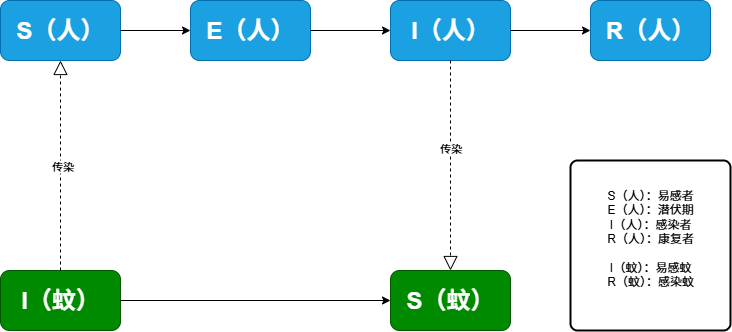

The diagram above was exported from draw.io. Its source (the exported page's mxGraphModel, read from the mxfile embedded in the PNG):
<mxGraphModel dx="1042" dy="527" grid="1" gridSize="10" guides="1" tooltips="1" connect="1" arrows="1" fold="1" page="1" pageScale="1" pageWidth="827" pageHeight="1169" math="0" shadow="0">
  <root>
    <mxCell id="0" />
    <mxCell id="1" parent="0" />
    <mxCell id="rYZNOC_j_1DlZ-uzs8_z-4" value="&lt;b&gt;&lt;font style=&quot;font-size: 24px;&quot;&gt;S（人）&lt;/font&gt;&lt;/b&gt;" style="rounded=1;whiteSpace=wrap;html=1;fillColor=#1ba1e2;fontColor=#ffffff;strokeColor=#006EAF;" vertex="1" parent="1">
      <mxGeometry x="50" y="60" width="120" height="60" as="geometry" />
    </mxCell>
    <mxCell id="rYZNOC_j_1DlZ-uzs8_z-8" value="&lt;b&gt;&lt;font style=&quot;font-size: 24px;&quot;&gt;E（人）&lt;/font&gt;&lt;/b&gt;" style="rounded=1;whiteSpace=wrap;html=1;fillColor=#1ba1e2;fontColor=#ffffff;strokeColor=#006EAF;" vertex="1" parent="1">
      <mxGeometry x="240" y="60" width="120" height="60" as="geometry" />
    </mxCell>
    <mxCell id="rYZNOC_j_1DlZ-uzs8_z-9" value="&lt;b&gt;&lt;font style=&quot;font-size: 24px;&quot;&gt;I（人）&lt;/font&gt;&lt;/b&gt;" style="rounded=1;whiteSpace=wrap;html=1;fillColor=#1ba1e2;fontColor=#ffffff;strokeColor=#006EAF;" vertex="1" parent="1">
      <mxGeometry x="440" y="60" width="120" height="60" as="geometry" />
    </mxCell>
    <mxCell id="rYZNOC_j_1DlZ-uzs8_z-10" value="&lt;b&gt;&lt;font style=&quot;font-size: 24px;&quot;&gt;R（人）&lt;/font&gt;&lt;/b&gt;" style="rounded=1;whiteSpace=wrap;html=1;fillColor=#1ba1e2;fontColor=#ffffff;strokeColor=#006EAF;" vertex="1" parent="1">
      <mxGeometry x="640" y="60" width="120" height="60" as="geometry" />
    </mxCell>
    <mxCell id="rYZNOC_j_1DlZ-uzs8_z-11" value="" style="endArrow=classic;html=1;rounded=0;exitX=1;exitY=0.5;exitDx=0;exitDy=0;entryX=0;entryY=0.5;entryDx=0;entryDy=0;" edge="1" parent="1" source="rYZNOC_j_1DlZ-uzs8_z-4" target="rYZNOC_j_1DlZ-uzs8_z-8">
      <mxGeometry width="50" height="50" relative="1" as="geometry">
        <mxPoint x="390" y="300" as="sourcePoint" />
        <mxPoint x="440" y="250" as="targetPoint" />
      </mxGeometry>
    </mxCell>
    <mxCell id="rYZNOC_j_1DlZ-uzs8_z-12" value="" style="endArrow=classic;html=1;rounded=0;entryX=0;entryY=0.5;entryDx=0;entryDy=0;exitX=1;exitY=0.5;exitDx=0;exitDy=0;" edge="1" parent="1" source="rYZNOC_j_1DlZ-uzs8_z-8" target="rYZNOC_j_1DlZ-uzs8_z-9">
      <mxGeometry width="50" height="50" relative="1" as="geometry">
        <mxPoint x="370" y="90" as="sourcePoint" />
        <mxPoint x="440" y="250" as="targetPoint" />
      </mxGeometry>
    </mxCell>
    <mxCell id="rYZNOC_j_1DlZ-uzs8_z-13" value="" style="endArrow=classic;html=1;rounded=0;exitX=1;exitY=0.5;exitDx=0;exitDy=0;entryX=0;entryY=0.5;entryDx=0;entryDy=0;" edge="1" parent="1" source="rYZNOC_j_1DlZ-uzs8_z-9" target="rYZNOC_j_1DlZ-uzs8_z-10">
      <mxGeometry width="50" height="50" relative="1" as="geometry">
        <mxPoint x="390" y="300" as="sourcePoint" />
        <mxPoint x="440" y="250" as="targetPoint" />
      </mxGeometry>
    </mxCell>
    <mxCell id="rYZNOC_j_1DlZ-uzs8_z-14" value="&lt;b&gt;&lt;font style=&quot;font-size: 24px;&quot;&gt;I（蚊）&lt;/font&gt;&lt;/b&gt;" style="rounded=1;whiteSpace=wrap;html=1;fillColor=#008a00;fontColor=#ffffff;strokeColor=#005700;" vertex="1" parent="1">
      <mxGeometry x="50" y="330" width="120" height="60" as="geometry" />
    </mxCell>
    <mxCell id="rYZNOC_j_1DlZ-uzs8_z-15" value="&lt;b&gt;&lt;font style=&quot;font-size: 24px;&quot;&gt;S（蚊）&lt;/font&gt;&lt;/b&gt;" style="rounded=1;whiteSpace=wrap;html=1;fillColor=#008a00;fontColor=#ffffff;strokeColor=#005700;" vertex="1" parent="1">
      <mxGeometry x="440" y="330" width="120" height="60" as="geometry" />
    </mxCell>
    <mxCell id="rYZNOC_j_1DlZ-uzs8_z-16" value="" style="endArrow=classic;html=1;rounded=0;exitX=1;exitY=0.5;exitDx=0;exitDy=0;entryX=0;entryY=0.5;entryDx=0;entryDy=0;" edge="1" parent="1" source="rYZNOC_j_1DlZ-uzs8_z-14" target="rYZNOC_j_1DlZ-uzs8_z-15">
      <mxGeometry width="50" height="50" relative="1" as="geometry">
        <mxPoint x="390" y="300" as="sourcePoint" />
        <mxPoint x="440" y="250" as="targetPoint" />
      </mxGeometry>
    </mxCell>
    <mxCell id="rYZNOC_j_1DlZ-uzs8_z-17" value="" style="endArrow=block;dashed=1;endFill=0;endSize=12;html=1;rounded=0;exitX=0.5;exitY=1;exitDx=0;exitDy=0;strokeColor=light-dark(#000000,#FF3333);" edge="1" parent="1" source="rYZNOC_j_1DlZ-uzs8_z-9" target="rYZNOC_j_1DlZ-uzs8_z-15">
      <mxGeometry width="160" relative="1" as="geometry">
        <mxPoint x="330" y="270" as="sourcePoint" />
        <mxPoint x="490" y="270" as="targetPoint" />
      </mxGeometry>
    </mxCell>
    <mxCell id="rYZNOC_j_1DlZ-uzs8_z-23" value="传染" style="edgeLabel;html=1;align=center;verticalAlign=middle;resizable=0;points=[];" vertex="1" connectable="0" parent="rYZNOC_j_1DlZ-uzs8_z-17">
      <mxGeometry x="-0.1707" y="-1" relative="1" as="geometry">
        <mxPoint as="offset" />
      </mxGeometry>
    </mxCell>
    <mxCell id="rYZNOC_j_1DlZ-uzs8_z-18" value="" style="endArrow=block;dashed=1;endFill=0;endSize=12;html=1;rounded=0;exitX=0.5;exitY=0;exitDx=0;exitDy=0;entryX=0.5;entryY=1;entryDx=0;entryDy=0;fillColor=light-dark(transparent,#CC0000);strokeColor=light-dark(#000000,#FF3333);" edge="1" parent="1" source="rYZNOC_j_1DlZ-uzs8_z-14" target="rYZNOC_j_1DlZ-uzs8_z-4">
      <mxGeometry width="160" relative="1" as="geometry">
        <mxPoint x="330" y="270" as="sourcePoint" />
        <mxPoint x="490" y="270" as="targetPoint" />
      </mxGeometry>
    </mxCell>
    <mxCell id="rYZNOC_j_1DlZ-uzs8_z-22" value="&lt;font&gt;传染&lt;/font&gt;" style="edgeLabel;html=1;align=center;verticalAlign=middle;resizable=0;points=[];strokeColor=light-dark(#000000,#FF3333);" vertex="1" connectable="0" parent="rYZNOC_j_1DlZ-uzs8_z-18">
      <mxGeometry x="-0.0027" y="-1" relative="1" as="geometry">
        <mxPoint as="offset" />
      </mxGeometry>
    </mxCell>
    <mxCell id="rYZNOC_j_1DlZ-uzs8_z-21" value="&lt;div&gt;&lt;font style=&quot;color: light-dark(rgb(0, 0, 0), rgb(0, 0, 0));&quot;&gt;S（人）：易感者&lt;/font&gt;&lt;/div&gt;&lt;div&gt;&lt;font style=&quot;color: light-dark(rgb(0, 0, 0), rgb(0, 0, 0));&quot;&gt;E（人）：潜伏期&lt;/font&gt;&lt;/div&gt;&lt;div&gt;&lt;font style=&quot;color: light-dark(rgb(0, 0, 0), rgb(0, 0, 0));&quot;&gt;I（人）：感染者&lt;/font&gt;&lt;/div&gt;&lt;div&gt;&lt;font style=&quot;color: light-dark(rgb(0, 0, 0), rgb(0, 0, 0));&quot;&gt;R（人）：康复者&lt;/font&gt;&lt;/div&gt;&lt;div&gt;&lt;font style=&quot;color: light-dark(rgb(0, 0, 0), rgb(0, 0, 0));&quot;&gt;&lt;br&gt;&lt;/font&gt;&lt;/div&gt;&lt;div&gt;&lt;font style=&quot;color: light-dark(rgb(0, 0, 0), rgb(0, 0, 0));&quot;&gt;I（蚊）：易感蚊&lt;/font&gt;&lt;/div&gt;&lt;div&gt;&lt;font style=&quot;color: light-dark(rgb(0, 0, 0), rgb(0, 0, 0));&quot;&gt;R（蚊）：感染蚊&lt;/font&gt;&lt;/div&gt;&lt;div&gt;&lt;br&gt;&lt;/div&gt;" style="rounded=1;whiteSpace=wrap;html=1;absoluteArcSize=1;arcSize=14;strokeWidth=2;fillColor=light-dark(#FFFFFF,#FFFFFF);" vertex="1" parent="1">
      <mxGeometry x="620" y="220" width="160" height="170" as="geometry" />
    </mxCell>
  </root>
</mxGraphModel>